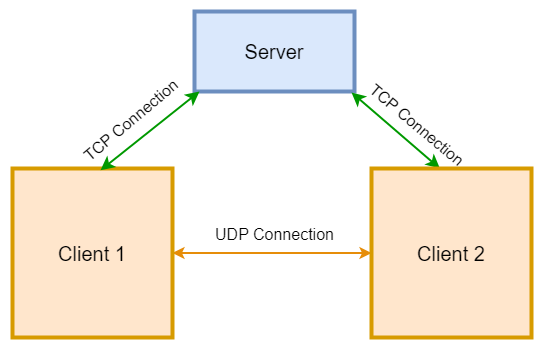

The diagram above was exported from draw.io. Its source (the exported page's mxGraphModel, read from the mxfile embedded in the PNG):
<mxGraphModel dx="1275" dy="472" grid="0" gridSize="10" guides="1" tooltips="1" connect="1" arrows="1" fold="1" page="0" pageScale="1" pageWidth="850" pageHeight="1100" math="0" shadow="0">
  <root>
    <mxCell id="0" />
    <mxCell id="1" parent="0" />
    <mxCell id="Jk4n_yjUz5KZP0dSAF0b-2" style="edgeStyle=orthogonalEdgeStyle;rounded=0;orthogonalLoop=1;jettySize=auto;html=1;entryX=0;entryY=0.5;entryDx=0;entryDy=0;startArrow=classic;startFill=1;strokeColor=#E68D09;strokeWidth=2;" edge="1" parent="1" source="nqCIsX4LDL96y5m1TIFh-1" target="nqCIsX4LDL96y5m1TIFh-4">
      <mxGeometry relative="1" as="geometry" />
    </mxCell>
    <mxCell id="nqCIsX4LDL96y5m1TIFh-1" value="&lt;font style=&quot;font-size: 20px;&quot;&gt;Client 1&lt;/font&gt;" style="rounded=0;whiteSpace=wrap;html=1;fillColor=#ffe6cc;strokeColor=#d79b00;strokeWidth=4;" parent="1" vertex="1">
      <mxGeometry x="-185" y="263" width="160" height="169" as="geometry" />
    </mxCell>
    <mxCell id="nqCIsX4LDL96y5m1TIFh-3" value="&lt;font style=&quot;font-size: 20px;&quot;&gt;Server&lt;/font&gt;" style="rounded=0;whiteSpace=wrap;html=1;fillColor=#dae8fc;strokeColor=#6c8ebf;strokeWidth=4;" parent="1" vertex="1">
      <mxGeometry x="-3" y="106" width="160" height="80" as="geometry" />
    </mxCell>
    <mxCell id="nqCIsX4LDL96y5m1TIFh-10" style="edgeStyle=none;curved=1;rounded=0;orthogonalLoop=1;jettySize=auto;html=1;fontSize=12;startSize=8;endSize=8;strokeColor=#009900;strokeWidth=2;fillColor=#d5e8d4;startArrow=classic;startFill=1;" parent="1" edge="1">
      <mxGeometry relative="1" as="geometry">
        <mxPoint x="242.45" y="263" as="sourcePoint" />
        <mxPoint x="154.00172413793092" y="187" as="targetPoint" />
      </mxGeometry>
    </mxCell>
    <mxCell id="nqCIsX4LDL96y5m1TIFh-4" value="&lt;font style=&quot;font-size: 20px;&quot;&gt;Client 2&lt;/font&gt;" style="rounded=0;whiteSpace=wrap;html=1;fillColor=#ffe6cc;strokeColor=#d79b00;strokeWidth=4;" parent="1" vertex="1">
      <mxGeometry x="174" y="263" width="160" height="169" as="geometry" />
    </mxCell>
    <mxCell id="nqCIsX4LDL96y5m1TIFh-8" style="edgeStyle=none;curved=1;rounded=0;orthogonalLoop=1;jettySize=auto;html=1;entryX=0.296;entryY=0.978;entryDx=0;entryDy=0;entryPerimeter=0;fontSize=12;startSize=8;endSize=8;fontColor=#000000;strokeColor=#009900;strokeWidth=2;startArrow=classic;startFill=1;" parent="1" edge="1">
      <mxGeometry relative="1" as="geometry">
        <mxPoint x="-97.00349949477942" y="264.76" as="sourcePoint" />
        <mxPoint x="2.0499999999998977" y="186" as="targetPoint" />
      </mxGeometry>
    </mxCell>
    <mxCell id="nqCIsX4LDL96y5m1TIFh-9" value="TCP Connection" style="text;html=1;align=center;verticalAlign=middle;resizable=0;points=[];autosize=1;strokeColor=none;fillColor=none;fontSize=16;rotation=-40;fontColor=#000000;" parent="1" vertex="1">
      <mxGeometry x="-134.44" y="199" width="135" height="31" as="geometry" />
    </mxCell>
    <mxCell id="nqCIsX4LDL96y5m1TIFh-11" value="TCP Connection" style="text;html=1;align=center;verticalAlign=middle;resizable=0;points=[];autosize=1;strokeColor=none;fillColor=none;fontSize=16;rotation=40;fontColor=#000000;" parent="1" vertex="1">
      <mxGeometry x="152" y="203" width="135" height="31" as="geometry" />
    </mxCell>
    <mxCell id="Jk4n_yjUz5KZP0dSAF0b-1" value="&lt;font style=&quot;font-size: 16px;&quot;&gt;UDP Connection&lt;/font&gt;" style="text;html=1;align=center;verticalAlign=middle;resizable=0;points=[];autosize=1;strokeColor=none;fillColor=none;" vertex="1" parent="1">
      <mxGeometry x="8.5" y="313" width="137" height="31" as="geometry" />
    </mxCell>
  </root>
</mxGraphModel>